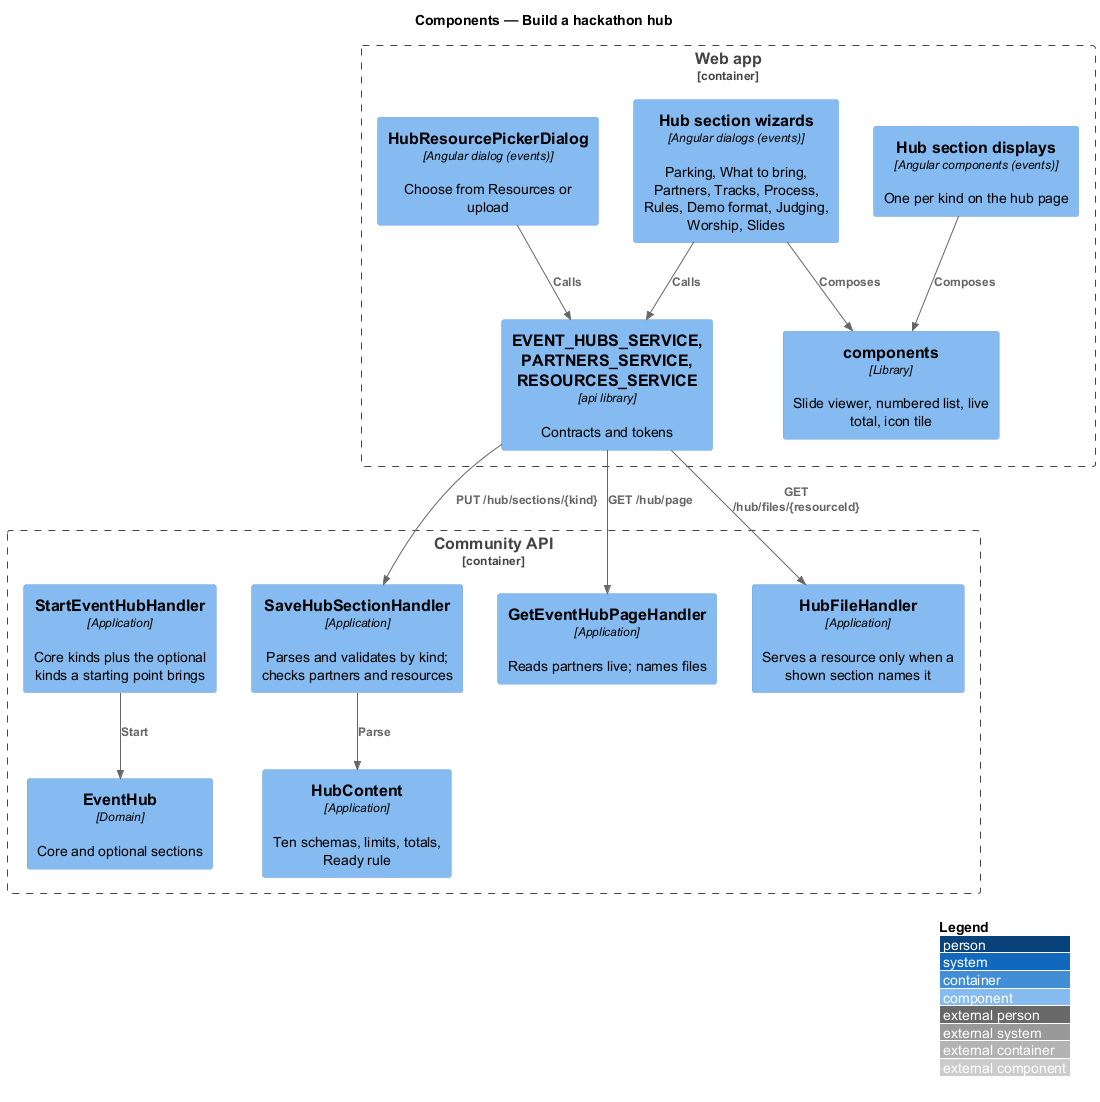

The diagram above was rendered by PlantUML. Its source (embedded in the PNG):
@startuml
!include <C4/C4_Component>
LAYOUT_WITH_LEGEND()
title Components — Build a hackathon hub
Container_Boundary(spa, "Web app") {
  Component(wiz, "Hub section wizards", "Angular dialogs (events)", "Parking, What to bring, Partners, Tracks, Process, Rules, Demo format, Judging, Worship, Slides")
  Component(disp, "Hub section displays", "Angular components (events)", "One per kind on the hub page")
  Component(picker, "HubResourcePickerDialog", "Angular dialog (events)", "Choose from Resources or upload")
  Component(lib, "components", "Library", "Slide viewer, numbered list, live total, icon tile")
  Component(svc, "EVENT_HUBS_SERVICE, PARTNERS_SERVICE, RESOURCES_SERVICE", "api library", "Contracts and tokens")
}
Container_Boundary(api, "Community API") {
  Component(save, "SaveHubSectionHandler", "Application", "Parses and validates by kind; checks partners and resources")
  Component(content, "HubContent", "Application", "Ten schemas, limits, totals, Ready rule")
  Component(page, "GetEventHubPageHandler", "Application", "Reads partners live; names files")
  Component(files, "HubFileHandler", "Application", "Serves a resource only when a shown section names it")
  Component(start, "StartEventHubHandler", "Application", "Core kinds plus the optional kinds a starting point brings")
  Component(hub, "EventHub", "Domain", "Core and optional sections")
}
Rel(wiz, svc, "Calls")
Rel(picker, svc, "Calls")
Rel(disp, lib, "Composes")
Rel(wiz, lib, "Composes")
Rel(svc, save, "PUT /hub/sections/{kind}")
Rel(svc, files, "GET /hub/files/{resourceId}")
Rel(svc, page, "GET /hub/page")
Rel(save, content, "Parse")
Rel(start, hub, "Start")
@enduml